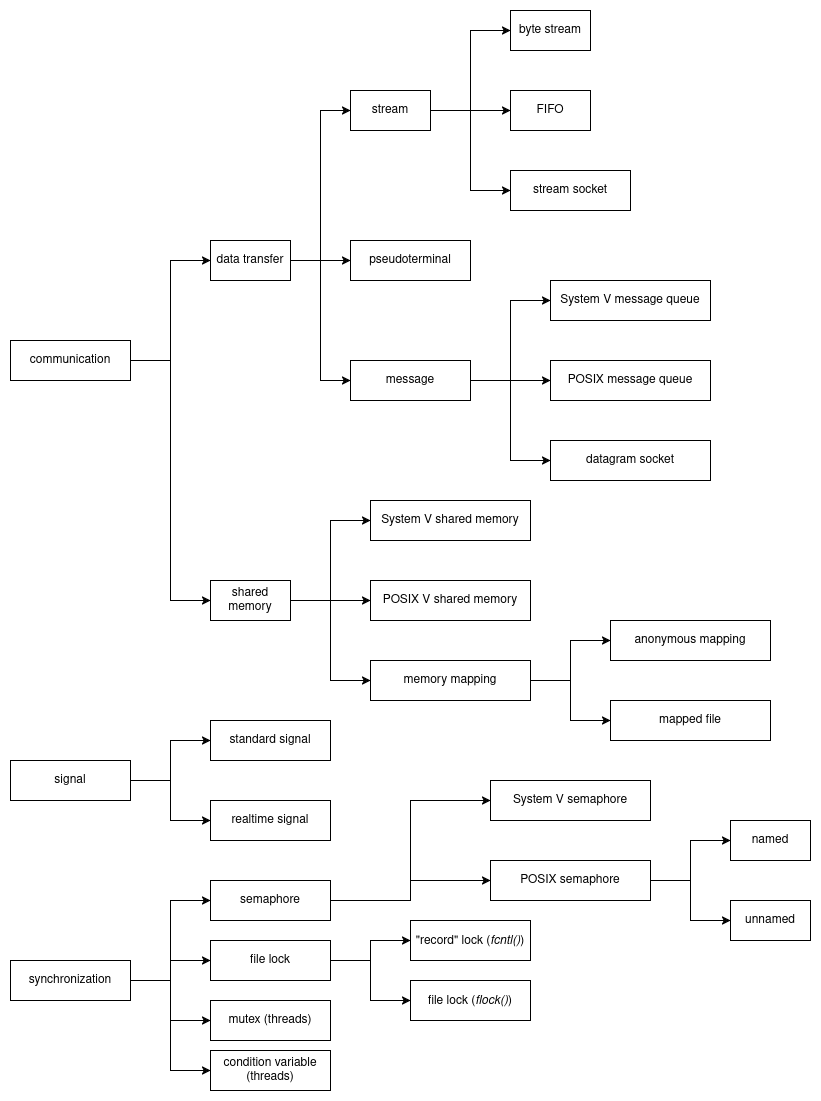

The diagram above was exported from draw.io. Its source (the exported page's mxGraphModel, read from the mxfile embedded in the PNG):
<mxGraphModel dx="1188" dy="658" grid="1" gridSize="10" guides="1" tooltips="1" connect="1" arrows="1" fold="1" page="1" pageScale="1" pageWidth="850" pageHeight="1100" math="0" shadow="0">
  <root>
    <mxCell id="0" />
    <mxCell id="1" parent="0" />
    <mxCell id="2CDFwbdBvGOZ2KRDTeqm-11" style="edgeStyle=orthogonalEdgeStyle;rounded=0;orthogonalLoop=1;jettySize=auto;html=1;exitX=1;exitY=0.5;exitDx=0;exitDy=0;entryX=0;entryY=0.5;entryDx=0;entryDy=0;" edge="1" parent="1" source="2CDFwbdBvGOZ2KRDTeqm-23" target="2CDFwbdBvGOZ2KRDTeqm-10">
      <mxGeometry relative="1" as="geometry">
        <Array as="points">
          <mxPoint x="350" y="260" />
          <mxPoint x="350" y="380" />
        </Array>
      </mxGeometry>
    </mxCell>
    <mxCell id="2CDFwbdBvGOZ2KRDTeqm-26" style="edgeStyle=orthogonalEdgeStyle;rounded=0;orthogonalLoop=1;jettySize=auto;html=1;exitX=1;exitY=0.5;exitDx=0;exitDy=0;entryX=0;entryY=0.5;entryDx=0;entryDy=0;" edge="1" parent="1" source="2CDFwbdBvGOZ2KRDTeqm-1" target="2CDFwbdBvGOZ2KRDTeqm-23">
      <mxGeometry relative="1" as="geometry" />
    </mxCell>
    <mxCell id="2CDFwbdBvGOZ2KRDTeqm-28" style="edgeStyle=orthogonalEdgeStyle;rounded=0;orthogonalLoop=1;jettySize=auto;html=1;exitX=1;exitY=0.5;exitDx=0;exitDy=0;entryX=0;entryY=0.5;entryDx=0;entryDy=0;" edge="1" parent="1" source="2CDFwbdBvGOZ2KRDTeqm-1" target="2CDFwbdBvGOZ2KRDTeqm-27">
      <mxGeometry relative="1" as="geometry" />
    </mxCell>
    <mxCell id="2CDFwbdBvGOZ2KRDTeqm-1" value="communication" style="rounded=0;whiteSpace=wrap;html=1;" vertex="1" parent="1">
      <mxGeometry x="40" y="340" width="120" height="40" as="geometry" />
    </mxCell>
    <mxCell id="2CDFwbdBvGOZ2KRDTeqm-7" style="edgeStyle=orthogonalEdgeStyle;rounded=0;orthogonalLoop=1;jettySize=auto;html=1;exitX=1;exitY=0.5;exitDx=0;exitDy=0;entryX=0;entryY=0.5;entryDx=0;entryDy=0;" edge="1" parent="1" source="2CDFwbdBvGOZ2KRDTeqm-2" target="2CDFwbdBvGOZ2KRDTeqm-4">
      <mxGeometry relative="1" as="geometry" />
    </mxCell>
    <mxCell id="2CDFwbdBvGOZ2KRDTeqm-13" style="edgeStyle=orthogonalEdgeStyle;rounded=0;orthogonalLoop=1;jettySize=auto;html=1;exitX=1;exitY=0.5;exitDx=0;exitDy=0;entryX=0;entryY=0.5;entryDx=0;entryDy=0;" edge="1" parent="1" source="2CDFwbdBvGOZ2KRDTeqm-2" target="2CDFwbdBvGOZ2KRDTeqm-12">
      <mxGeometry relative="1" as="geometry" />
    </mxCell>
    <mxCell id="2CDFwbdBvGOZ2KRDTeqm-16" style="edgeStyle=orthogonalEdgeStyle;rounded=0;orthogonalLoop=1;jettySize=auto;html=1;exitX=1;exitY=0.5;exitDx=0;exitDy=0;entryX=0;entryY=0.5;entryDx=0;entryDy=0;" edge="1" parent="1" source="2CDFwbdBvGOZ2KRDTeqm-2" target="2CDFwbdBvGOZ2KRDTeqm-15">
      <mxGeometry relative="1" as="geometry" />
    </mxCell>
    <mxCell id="2CDFwbdBvGOZ2KRDTeqm-2" value="stream" style="rounded=0;whiteSpace=wrap;html=1;" vertex="1" parent="1">
      <mxGeometry x="380" y="90" width="80" height="40" as="geometry" />
    </mxCell>
    <mxCell id="2CDFwbdBvGOZ2KRDTeqm-4" value="byte stream" style="rounded=0;whiteSpace=wrap;html=1;" vertex="1" parent="1">
      <mxGeometry x="540" y="10" width="80" height="40" as="geometry" />
    </mxCell>
    <mxCell id="2CDFwbdBvGOZ2KRDTeqm-8" value="pseudoterminal" style="rounded=0;whiteSpace=wrap;html=1;" vertex="1" parent="1">
      <mxGeometry x="380" y="240" width="120" height="40" as="geometry" />
    </mxCell>
    <mxCell id="2CDFwbdBvGOZ2KRDTeqm-18" style="edgeStyle=orthogonalEdgeStyle;rounded=0;orthogonalLoop=1;jettySize=auto;html=1;exitX=1;exitY=0.5;exitDx=0;exitDy=0;entryX=0;entryY=0.5;entryDx=0;entryDy=0;" edge="1" parent="1" source="2CDFwbdBvGOZ2KRDTeqm-10" target="2CDFwbdBvGOZ2KRDTeqm-17">
      <mxGeometry relative="1" as="geometry" />
    </mxCell>
    <mxCell id="2CDFwbdBvGOZ2KRDTeqm-20" style="edgeStyle=orthogonalEdgeStyle;rounded=0;orthogonalLoop=1;jettySize=auto;html=1;exitX=1;exitY=0.5;exitDx=0;exitDy=0;entryX=0;entryY=0.5;entryDx=0;entryDy=0;" edge="1" parent="1" source="2CDFwbdBvGOZ2KRDTeqm-10" target="2CDFwbdBvGOZ2KRDTeqm-19">
      <mxGeometry relative="1" as="geometry" />
    </mxCell>
    <mxCell id="2CDFwbdBvGOZ2KRDTeqm-22" style="edgeStyle=orthogonalEdgeStyle;rounded=0;orthogonalLoop=1;jettySize=auto;html=1;exitX=1;exitY=0.5;exitDx=0;exitDy=0;entryX=0;entryY=0.5;entryDx=0;entryDy=0;" edge="1" parent="1" source="2CDFwbdBvGOZ2KRDTeqm-10" target="2CDFwbdBvGOZ2KRDTeqm-21">
      <mxGeometry relative="1" as="geometry" />
    </mxCell>
    <mxCell id="2CDFwbdBvGOZ2KRDTeqm-10" value="message" style="rounded=0;whiteSpace=wrap;html=1;" vertex="1" parent="1">
      <mxGeometry x="380" y="360" width="120" height="40" as="geometry" />
    </mxCell>
    <mxCell id="2CDFwbdBvGOZ2KRDTeqm-12" value="FIFO" style="rounded=0;whiteSpace=wrap;html=1;" vertex="1" parent="1">
      <mxGeometry x="540" y="90" width="80" height="40" as="geometry" />
    </mxCell>
    <mxCell id="2CDFwbdBvGOZ2KRDTeqm-15" value="stream socket" style="rounded=0;whiteSpace=wrap;html=1;" vertex="1" parent="1">
      <mxGeometry x="540" y="170" width="120" height="40" as="geometry" />
    </mxCell>
    <mxCell id="2CDFwbdBvGOZ2KRDTeqm-17" value="System V message queue" style="rounded=0;whiteSpace=wrap;html=1;" vertex="1" parent="1">
      <mxGeometry x="580" y="280" width="160" height="40" as="geometry" />
    </mxCell>
    <mxCell id="2CDFwbdBvGOZ2KRDTeqm-19" value="POSIX message queue" style="rounded=0;whiteSpace=wrap;html=1;" vertex="1" parent="1">
      <mxGeometry x="580" y="360" width="160" height="40" as="geometry" />
    </mxCell>
    <mxCell id="2CDFwbdBvGOZ2KRDTeqm-21" value="datagram socket" style="rounded=0;whiteSpace=wrap;html=1;" vertex="1" parent="1">
      <mxGeometry x="580" y="440" width="160" height="40" as="geometry" />
    </mxCell>
    <mxCell id="2CDFwbdBvGOZ2KRDTeqm-24" style="edgeStyle=orthogonalEdgeStyle;rounded=0;orthogonalLoop=1;jettySize=auto;html=1;exitX=1;exitY=0.5;exitDx=0;exitDy=0;entryX=0;entryY=0.5;entryDx=0;entryDy=0;" edge="1" parent="1" source="2CDFwbdBvGOZ2KRDTeqm-23" target="2CDFwbdBvGOZ2KRDTeqm-2">
      <mxGeometry relative="1" as="geometry" />
    </mxCell>
    <mxCell id="2CDFwbdBvGOZ2KRDTeqm-25" style="edgeStyle=orthogonalEdgeStyle;rounded=0;orthogonalLoop=1;jettySize=auto;html=1;exitX=1;exitY=0.5;exitDx=0;exitDy=0;entryX=0;entryY=0.5;entryDx=0;entryDy=0;" edge="1" parent="1" source="2CDFwbdBvGOZ2KRDTeqm-23" target="2CDFwbdBvGOZ2KRDTeqm-8">
      <mxGeometry relative="1" as="geometry" />
    </mxCell>
    <mxCell id="2CDFwbdBvGOZ2KRDTeqm-23" value="data transfer" style="rounded=0;whiteSpace=wrap;html=1;" vertex="1" parent="1">
      <mxGeometry x="240" y="240" width="80" height="40" as="geometry" />
    </mxCell>
    <mxCell id="2CDFwbdBvGOZ2KRDTeqm-30" style="edgeStyle=orthogonalEdgeStyle;rounded=0;orthogonalLoop=1;jettySize=auto;html=1;exitX=1;exitY=0.5;exitDx=0;exitDy=0;entryX=0;entryY=0.5;entryDx=0;entryDy=0;" edge="1" parent="1" source="2CDFwbdBvGOZ2KRDTeqm-27" target="2CDFwbdBvGOZ2KRDTeqm-29">
      <mxGeometry relative="1" as="geometry" />
    </mxCell>
    <mxCell id="2CDFwbdBvGOZ2KRDTeqm-32" style="edgeStyle=orthogonalEdgeStyle;rounded=0;orthogonalLoop=1;jettySize=auto;html=1;exitX=1;exitY=0.5;exitDx=0;exitDy=0;entryX=0;entryY=0.5;entryDx=0;entryDy=0;" edge="1" parent="1" source="2CDFwbdBvGOZ2KRDTeqm-27" target="2CDFwbdBvGOZ2KRDTeqm-31">
      <mxGeometry relative="1" as="geometry" />
    </mxCell>
    <mxCell id="2CDFwbdBvGOZ2KRDTeqm-34" style="edgeStyle=orthogonalEdgeStyle;rounded=0;orthogonalLoop=1;jettySize=auto;html=1;exitX=1;exitY=0.5;exitDx=0;exitDy=0;entryX=0;entryY=0.5;entryDx=0;entryDy=0;" edge="1" parent="1" source="2CDFwbdBvGOZ2KRDTeqm-27" target="2CDFwbdBvGOZ2KRDTeqm-33">
      <mxGeometry relative="1" as="geometry" />
    </mxCell>
    <mxCell id="2CDFwbdBvGOZ2KRDTeqm-27" value="shared memory" style="rounded=0;whiteSpace=wrap;html=1;" vertex="1" parent="1">
      <mxGeometry x="240" y="580" width="80" height="40" as="geometry" />
    </mxCell>
    <mxCell id="2CDFwbdBvGOZ2KRDTeqm-29" value="System V shared memory" style="rounded=0;whiteSpace=wrap;html=1;" vertex="1" parent="1">
      <mxGeometry x="400" y="500" width="160" height="40" as="geometry" />
    </mxCell>
    <mxCell id="2CDFwbdBvGOZ2KRDTeqm-31" value="POSIX V shared memory" style="rounded=0;whiteSpace=wrap;html=1;" vertex="1" parent="1">
      <mxGeometry x="400" y="580" width="160" height="40" as="geometry" />
    </mxCell>
    <mxCell id="2CDFwbdBvGOZ2KRDTeqm-37" style="edgeStyle=orthogonalEdgeStyle;rounded=0;orthogonalLoop=1;jettySize=auto;html=1;exitX=1;exitY=0.5;exitDx=0;exitDy=0;entryX=0;entryY=0.5;entryDx=0;entryDy=0;" edge="1" parent="1" source="2CDFwbdBvGOZ2KRDTeqm-33" target="2CDFwbdBvGOZ2KRDTeqm-35">
      <mxGeometry relative="1" as="geometry" />
    </mxCell>
    <mxCell id="2CDFwbdBvGOZ2KRDTeqm-38" style="edgeStyle=orthogonalEdgeStyle;rounded=0;orthogonalLoop=1;jettySize=auto;html=1;exitX=1;exitY=0.5;exitDx=0;exitDy=0;entryX=0;entryY=0.5;entryDx=0;entryDy=0;" edge="1" parent="1" source="2CDFwbdBvGOZ2KRDTeqm-33" target="2CDFwbdBvGOZ2KRDTeqm-36">
      <mxGeometry relative="1" as="geometry" />
    </mxCell>
    <mxCell id="2CDFwbdBvGOZ2KRDTeqm-33" value="memory mapping" style="rounded=0;whiteSpace=wrap;html=1;" vertex="1" parent="1">
      <mxGeometry x="400" y="660" width="160" height="40" as="geometry" />
    </mxCell>
    <mxCell id="2CDFwbdBvGOZ2KRDTeqm-35" value="anonymous mapping" style="rounded=0;whiteSpace=wrap;html=1;" vertex="1" parent="1">
      <mxGeometry x="640" y="620" width="160" height="40" as="geometry" />
    </mxCell>
    <mxCell id="2CDFwbdBvGOZ2KRDTeqm-36" value="mapped file" style="rounded=0;whiteSpace=wrap;html=1;" vertex="1" parent="1">
      <mxGeometry x="640" y="700" width="160" height="40" as="geometry" />
    </mxCell>
    <mxCell id="2CDFwbdBvGOZ2KRDTeqm-41" style="edgeStyle=orthogonalEdgeStyle;rounded=0;orthogonalLoop=1;jettySize=auto;html=1;exitX=1;exitY=0.5;exitDx=0;exitDy=0;entryX=0;entryY=0.5;entryDx=0;entryDy=0;" edge="1" parent="1" source="2CDFwbdBvGOZ2KRDTeqm-39" target="2CDFwbdBvGOZ2KRDTeqm-40">
      <mxGeometry relative="1" as="geometry" />
    </mxCell>
    <mxCell id="2CDFwbdBvGOZ2KRDTeqm-43" style="edgeStyle=orthogonalEdgeStyle;rounded=0;orthogonalLoop=1;jettySize=auto;html=1;exitX=1;exitY=0.5;exitDx=0;exitDy=0;entryX=0;entryY=0.5;entryDx=0;entryDy=0;" edge="1" parent="1" source="2CDFwbdBvGOZ2KRDTeqm-39" target="2CDFwbdBvGOZ2KRDTeqm-42">
      <mxGeometry relative="1" as="geometry" />
    </mxCell>
    <mxCell id="2CDFwbdBvGOZ2KRDTeqm-39" value="signal" style="rounded=0;whiteSpace=wrap;html=1;" vertex="1" parent="1">
      <mxGeometry x="40" y="760" width="120" height="40" as="geometry" />
    </mxCell>
    <mxCell id="2CDFwbdBvGOZ2KRDTeqm-40" value="standard signal" style="rounded=0;whiteSpace=wrap;html=1;" vertex="1" parent="1">
      <mxGeometry x="240" y="720" width="120" height="40" as="geometry" />
    </mxCell>
    <mxCell id="2CDFwbdBvGOZ2KRDTeqm-42" value="realtime signal" style="rounded=0;whiteSpace=wrap;html=1;" vertex="1" parent="1">
      <mxGeometry x="240" y="800" width="120" height="40" as="geometry" />
    </mxCell>
    <mxCell id="2CDFwbdBvGOZ2KRDTeqm-46" style="edgeStyle=orthogonalEdgeStyle;rounded=0;orthogonalLoop=1;jettySize=auto;html=1;exitX=1;exitY=0.5;exitDx=0;exitDy=0;entryX=0;entryY=0.5;entryDx=0;entryDy=0;" edge="1" parent="1" source="2CDFwbdBvGOZ2KRDTeqm-44" target="2CDFwbdBvGOZ2KRDTeqm-45">
      <mxGeometry relative="1" as="geometry" />
    </mxCell>
    <mxCell id="2CDFwbdBvGOZ2KRDTeqm-56" style="edgeStyle=orthogonalEdgeStyle;rounded=0;orthogonalLoop=1;jettySize=auto;html=1;exitX=1;exitY=0.5;exitDx=0;exitDy=0;entryX=0;entryY=0.5;entryDx=0;entryDy=0;" edge="1" parent="1" source="2CDFwbdBvGOZ2KRDTeqm-44" target="2CDFwbdBvGOZ2KRDTeqm-55">
      <mxGeometry relative="1" as="geometry" />
    </mxCell>
    <mxCell id="2CDFwbdBvGOZ2KRDTeqm-63" style="edgeStyle=orthogonalEdgeStyle;rounded=0;orthogonalLoop=1;jettySize=auto;html=1;exitX=1;exitY=0.5;exitDx=0;exitDy=0;entryX=0;entryY=0.5;entryDx=0;entryDy=0;" edge="1" parent="1" source="2CDFwbdBvGOZ2KRDTeqm-44" target="2CDFwbdBvGOZ2KRDTeqm-60">
      <mxGeometry relative="1" as="geometry" />
    </mxCell>
    <mxCell id="2CDFwbdBvGOZ2KRDTeqm-64" style="edgeStyle=orthogonalEdgeStyle;rounded=0;orthogonalLoop=1;jettySize=auto;html=1;exitX=1;exitY=0.5;exitDx=0;exitDy=0;entryX=0;entryY=0.5;entryDx=0;entryDy=0;" edge="1" parent="1" source="2CDFwbdBvGOZ2KRDTeqm-44" target="2CDFwbdBvGOZ2KRDTeqm-62">
      <mxGeometry relative="1" as="geometry" />
    </mxCell>
    <mxCell id="2CDFwbdBvGOZ2KRDTeqm-44" value="synchronization" style="rounded=0;whiteSpace=wrap;html=1;" vertex="1" parent="1">
      <mxGeometry x="40" y="960" width="120" height="40" as="geometry" />
    </mxCell>
    <mxCell id="2CDFwbdBvGOZ2KRDTeqm-48" style="edgeStyle=orthogonalEdgeStyle;rounded=0;orthogonalLoop=1;jettySize=auto;html=1;exitX=1;exitY=0.5;exitDx=0;exitDy=0;entryX=0;entryY=0.5;entryDx=0;entryDy=0;" edge="1" parent="1" source="2CDFwbdBvGOZ2KRDTeqm-45" target="2CDFwbdBvGOZ2KRDTeqm-47">
      <mxGeometry relative="1" as="geometry" />
    </mxCell>
    <mxCell id="2CDFwbdBvGOZ2KRDTeqm-50" style="edgeStyle=orthogonalEdgeStyle;rounded=0;orthogonalLoop=1;jettySize=auto;html=1;exitX=1;exitY=0.5;exitDx=0;exitDy=0;entryX=0;entryY=0.5;entryDx=0;entryDy=0;" edge="1" parent="1" source="2CDFwbdBvGOZ2KRDTeqm-45" target="2CDFwbdBvGOZ2KRDTeqm-49">
      <mxGeometry relative="1" as="geometry" />
    </mxCell>
    <mxCell id="2CDFwbdBvGOZ2KRDTeqm-45" value="semaphore" style="rounded=0;whiteSpace=wrap;html=1;" vertex="1" parent="1">
      <mxGeometry x="240" y="880" width="120" height="40" as="geometry" />
    </mxCell>
    <mxCell id="2CDFwbdBvGOZ2KRDTeqm-47" value="System V semaphore" style="rounded=0;whiteSpace=wrap;html=1;" vertex="1" parent="1">
      <mxGeometry x="520" y="780" width="160" height="40" as="geometry" />
    </mxCell>
    <mxCell id="2CDFwbdBvGOZ2KRDTeqm-53" style="edgeStyle=orthogonalEdgeStyle;rounded=0;orthogonalLoop=1;jettySize=auto;html=1;exitX=1;exitY=0.5;exitDx=0;exitDy=0;entryX=0;entryY=0.5;entryDx=0;entryDy=0;" edge="1" parent="1" source="2CDFwbdBvGOZ2KRDTeqm-49" target="2CDFwbdBvGOZ2KRDTeqm-51">
      <mxGeometry relative="1" as="geometry" />
    </mxCell>
    <mxCell id="2CDFwbdBvGOZ2KRDTeqm-54" style="edgeStyle=orthogonalEdgeStyle;rounded=0;orthogonalLoop=1;jettySize=auto;html=1;exitX=1;exitY=0.5;exitDx=0;exitDy=0;entryX=0;entryY=0.5;entryDx=0;entryDy=0;" edge="1" parent="1" source="2CDFwbdBvGOZ2KRDTeqm-49" target="2CDFwbdBvGOZ2KRDTeqm-52">
      <mxGeometry relative="1" as="geometry" />
    </mxCell>
    <mxCell id="2CDFwbdBvGOZ2KRDTeqm-49" value="POSIX semaphore" style="rounded=0;whiteSpace=wrap;html=1;" vertex="1" parent="1">
      <mxGeometry x="520" y="860" width="160" height="40" as="geometry" />
    </mxCell>
    <mxCell id="2CDFwbdBvGOZ2KRDTeqm-51" value="named" style="rounded=0;whiteSpace=wrap;html=1;" vertex="1" parent="1">
      <mxGeometry x="760" y="820" width="80" height="40" as="geometry" />
    </mxCell>
    <mxCell id="2CDFwbdBvGOZ2KRDTeqm-52" value="unnamed" style="rounded=0;whiteSpace=wrap;html=1;" vertex="1" parent="1">
      <mxGeometry x="760" y="900" width="80" height="40" as="geometry" />
    </mxCell>
    <mxCell id="2CDFwbdBvGOZ2KRDTeqm-58" style="edgeStyle=orthogonalEdgeStyle;rounded=0;orthogonalLoop=1;jettySize=auto;html=1;exitX=1;exitY=0.5;exitDx=0;exitDy=0;entryX=0;entryY=0.5;entryDx=0;entryDy=0;" edge="1" parent="1" source="2CDFwbdBvGOZ2KRDTeqm-55" target="2CDFwbdBvGOZ2KRDTeqm-57">
      <mxGeometry relative="1" as="geometry" />
    </mxCell>
    <mxCell id="2CDFwbdBvGOZ2KRDTeqm-61" style="edgeStyle=orthogonalEdgeStyle;rounded=0;orthogonalLoop=1;jettySize=auto;html=1;exitX=1;exitY=0.5;exitDx=0;exitDy=0;entryX=0;entryY=0.5;entryDx=0;entryDy=0;" edge="1" parent="1" source="2CDFwbdBvGOZ2KRDTeqm-55" target="2CDFwbdBvGOZ2KRDTeqm-59">
      <mxGeometry relative="1" as="geometry" />
    </mxCell>
    <mxCell id="2CDFwbdBvGOZ2KRDTeqm-55" value="file lock" style="rounded=0;whiteSpace=wrap;html=1;" vertex="1" parent="1">
      <mxGeometry x="240" y="940" width="120" height="40" as="geometry" />
    </mxCell>
    <mxCell id="2CDFwbdBvGOZ2KRDTeqm-57" value="&quot;record&quot; lock (&lt;i&gt;fcntl()&lt;/i&gt;)" style="rounded=0;whiteSpace=wrap;html=1;" vertex="1" parent="1">
      <mxGeometry x="440" y="920" width="120" height="40" as="geometry" />
    </mxCell>
    <mxCell id="2CDFwbdBvGOZ2KRDTeqm-59" value="file lock (&lt;i&gt;flock()&lt;/i&gt;)" style="rounded=0;whiteSpace=wrap;html=1;" vertex="1" parent="1">
      <mxGeometry x="440" y="980" width="120" height="40" as="geometry" />
    </mxCell>
    <mxCell id="2CDFwbdBvGOZ2KRDTeqm-60" value="mutex (threads)" style="rounded=0;whiteSpace=wrap;html=1;" vertex="1" parent="1">
      <mxGeometry x="240" y="1000" width="120" height="40" as="geometry" />
    </mxCell>
    <mxCell id="2CDFwbdBvGOZ2KRDTeqm-62" value="condition variable (threads)" style="rounded=0;whiteSpace=wrap;html=1;" vertex="1" parent="1">
      <mxGeometry x="240" y="1050" width="120" height="40" as="geometry" />
    </mxCell>
  </root>
</mxGraphModel>